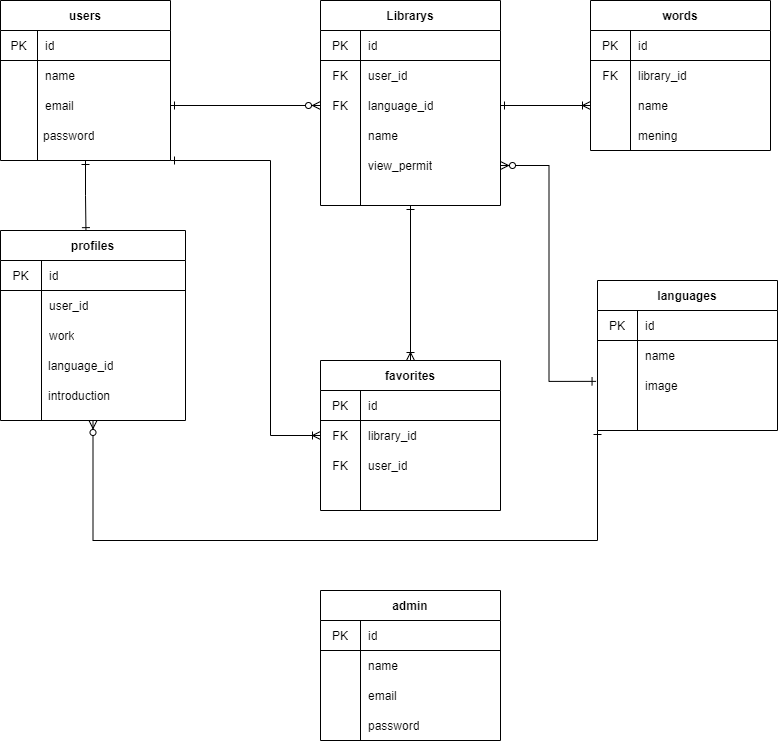

The diagram above was exported from draw.io. Its source (the exported page's mxGraphModel, read from the mxfile embedded in the PNG):
<mxGraphModel dx="564" dy="790" grid="1" gridSize="10" guides="1" tooltips="1" connect="1" arrows="1" fold="1" page="1" pageScale="1" pageWidth="827" pageHeight="1169" math="0" shadow="0">
  <root>
    <mxCell id="0" />
    <mxCell id="1" parent="0" />
    <mxCell id="27" style="edgeStyle=orthogonalEdgeStyle;rounded=0;orthogonalLoop=1;jettySize=auto;html=1;exitX=0.5;exitY=1;exitDx=0;exitDy=0;entryX=0.462;entryY=0.006;entryDx=0;entryDy=0;entryPerimeter=0;startArrow=ERone;startFill=0;endArrow=ERone;endFill=0;" parent="1" source="2" target="13" edge="1">
      <mxGeometry relative="1" as="geometry" />
    </mxCell>
    <mxCell id="80" style="edgeStyle=orthogonalEdgeStyle;rounded=0;orthogonalLoop=1;jettySize=auto;html=1;exitX=1;exitY=1;exitDx=0;exitDy=0;startArrow=ERone;startFill=0;endArrow=ERoneToMany;endFill=0;" parent="1" source="2" target="48" edge="1">
      <mxGeometry relative="1" as="geometry">
        <Array as="points">
          <mxPoint x="320" y="310" />
          <mxPoint x="320" y="585" />
        </Array>
      </mxGeometry>
    </mxCell>
    <mxCell id="2" value="users" style="shape=table;startSize=30;container=1;collapsible=0;childLayout=tableLayout;fixedRows=1;rowLines=0;fontStyle=1;align=center;" parent="1" vertex="1">
      <mxGeometry x="50" y="150" width="170" height="160" as="geometry" />
    </mxCell>
    <mxCell id="3" value="" style="shape=partialRectangle;html=1;whiteSpace=wrap;collapsible=0;dropTarget=0;pointerEvents=0;fillColor=none;top=0;left=0;bottom=1;right=0;points=[[0,0.5],[1,0.5]];portConstraint=eastwest;" parent="2" vertex="1">
      <mxGeometry y="30" width="170" height="30" as="geometry" />
    </mxCell>
    <mxCell id="4" value="PK" style="shape=partialRectangle;html=1;whiteSpace=wrap;connectable=0;fillColor=none;top=0;left=0;bottom=0;right=0;overflow=hidden;" parent="3" vertex="1">
      <mxGeometry width="37" height="30" as="geometry" />
    </mxCell>
    <mxCell id="5" value="id" style="shape=partialRectangle;html=1;whiteSpace=wrap;connectable=0;fillColor=none;top=0;left=0;bottom=0;right=0;align=left;spacingLeft=6;overflow=hidden;" parent="3" vertex="1">
      <mxGeometry x="37" width="133" height="30" as="geometry" />
    </mxCell>
    <mxCell id="6" value="" style="shape=partialRectangle;html=1;whiteSpace=wrap;collapsible=0;dropTarget=0;pointerEvents=0;fillColor=none;top=0;left=0;bottom=0;right=0;points=[[0,0.5],[1,0.5]];portConstraint=eastwest;" parent="2" vertex="1">
      <mxGeometry y="60" width="170" height="30" as="geometry" />
    </mxCell>
    <mxCell id="7" value="" style="shape=partialRectangle;html=1;whiteSpace=wrap;connectable=0;fillColor=none;top=0;left=0;bottom=0;right=0;overflow=hidden;" parent="6" vertex="1">
      <mxGeometry width="37" height="30" as="geometry" />
    </mxCell>
    <mxCell id="8" value="name" style="shape=partialRectangle;html=1;whiteSpace=wrap;connectable=0;fillColor=none;top=0;left=0;bottom=0;right=0;align=left;spacingLeft=6;overflow=hidden;" parent="6" vertex="1">
      <mxGeometry x="37" width="133" height="30" as="geometry" />
    </mxCell>
    <mxCell id="9" value="" style="shape=partialRectangle;html=1;whiteSpace=wrap;collapsible=0;dropTarget=0;pointerEvents=0;fillColor=none;top=0;left=0;bottom=0;right=0;points=[[0,0.5],[1,0.5]];portConstraint=eastwest;" parent="2" vertex="1">
      <mxGeometry y="90" width="170" height="30" as="geometry" />
    </mxCell>
    <mxCell id="10" value="" style="shape=partialRectangle;html=1;whiteSpace=wrap;connectable=0;fillColor=none;top=0;left=0;bottom=0;right=0;overflow=hidden;" parent="9" vertex="1">
      <mxGeometry width="37" height="30" as="geometry" />
    </mxCell>
    <mxCell id="11" value="email" style="shape=partialRectangle;html=1;whiteSpace=wrap;connectable=0;fillColor=none;top=0;left=0;bottom=0;right=0;align=left;spacingLeft=6;overflow=hidden;" parent="9" vertex="1">
      <mxGeometry x="37" width="133" height="30" as="geometry" />
    </mxCell>
    <mxCell id="12" value="password" style="shape=partialRectangle;html=1;whiteSpace=wrap;connectable=0;fillColor=none;top=0;left=0;bottom=0;right=0;align=left;spacingLeft=6;overflow=hidden;" parent="1" vertex="1">
      <mxGeometry x="85" y="270" width="187" height="30" as="geometry" />
    </mxCell>
    <mxCell id="81" style="edgeStyle=orthogonalEdgeStyle;rounded=0;orthogonalLoop=1;jettySize=auto;html=1;exitX=0.5;exitY=1;exitDx=0;exitDy=0;entryX=0;entryY=1;entryDx=0;entryDy=0;startArrow=ERzeroToMany;startFill=1;endArrow=ERone;endFill=0;" parent="1" source="13" target="54" edge="1">
      <mxGeometry relative="1" as="geometry">
        <Array as="points">
          <mxPoint x="143" y="690" />
          <mxPoint x="647" y="690" />
        </Array>
      </mxGeometry>
    </mxCell>
    <mxCell id="13" value="profiles" style="shape=table;startSize=30;container=1;collapsible=0;childLayout=tableLayout;fixedRows=1;rowLines=0;fontStyle=1;align=center;" parent="1" vertex="1">
      <mxGeometry x="50" y="380" width="185" height="190" as="geometry" />
    </mxCell>
    <mxCell id="14" value="" style="shape=partialRectangle;html=1;whiteSpace=wrap;collapsible=0;dropTarget=0;pointerEvents=0;fillColor=none;top=0;left=0;bottom=1;right=0;points=[[0,0.5],[1,0.5]];portConstraint=eastwest;" parent="13" vertex="1">
      <mxGeometry y="30" width="185" height="30" as="geometry" />
    </mxCell>
    <mxCell id="15" value="PK" style="shape=partialRectangle;html=1;whiteSpace=wrap;connectable=0;fillColor=none;top=0;left=0;bottom=0;right=0;overflow=hidden;" parent="14" vertex="1">
      <mxGeometry width="41" height="30" as="geometry" />
    </mxCell>
    <mxCell id="16" value="id" style="shape=partialRectangle;html=1;whiteSpace=wrap;connectable=0;fillColor=none;top=0;left=0;bottom=0;right=0;align=left;spacingLeft=6;overflow=hidden;" parent="14" vertex="1">
      <mxGeometry x="41" width="144" height="30" as="geometry" />
    </mxCell>
    <mxCell id="17" value="" style="shape=partialRectangle;html=1;whiteSpace=wrap;collapsible=0;dropTarget=0;pointerEvents=0;fillColor=none;top=0;left=0;bottom=0;right=0;points=[[0,0.5],[1,0.5]];portConstraint=eastwest;" parent="13" vertex="1">
      <mxGeometry y="60" width="185" height="30" as="geometry" />
    </mxCell>
    <mxCell id="18" value="" style="shape=partialRectangle;html=1;whiteSpace=wrap;connectable=0;fillColor=none;top=0;left=0;bottom=0;right=0;overflow=hidden;" parent="17" vertex="1">
      <mxGeometry width="41" height="30" as="geometry" />
    </mxCell>
    <mxCell id="19" value="user_id" style="shape=partialRectangle;html=1;whiteSpace=wrap;connectable=0;fillColor=none;top=0;left=0;bottom=0;right=0;align=left;spacingLeft=6;overflow=hidden;" parent="17" vertex="1">
      <mxGeometry x="41" width="144" height="30" as="geometry" />
    </mxCell>
    <mxCell id="20" value="" style="shape=partialRectangle;html=1;whiteSpace=wrap;collapsible=0;dropTarget=0;pointerEvents=0;fillColor=none;top=0;left=0;bottom=0;right=0;points=[[0,0.5],[1,0.5]];portConstraint=eastwest;" parent="13" vertex="1">
      <mxGeometry y="90" width="185" height="30" as="geometry" />
    </mxCell>
    <mxCell id="21" value="" style="shape=partialRectangle;html=1;whiteSpace=wrap;connectable=0;fillColor=none;top=0;left=0;bottom=0;right=0;overflow=hidden;" parent="20" vertex="1">
      <mxGeometry width="41" height="30" as="geometry" />
    </mxCell>
    <mxCell id="22" value="work" style="shape=partialRectangle;html=1;whiteSpace=wrap;connectable=0;fillColor=none;top=0;left=0;bottom=0;right=0;align=left;spacingLeft=6;overflow=hidden;" parent="20" vertex="1">
      <mxGeometry x="41" width="144" height="30" as="geometry" />
    </mxCell>
    <mxCell id="24" value="language_id" style="shape=partialRectangle;html=1;whiteSpace=wrap;connectable=0;fillColor=none;top=0;left=0;bottom=0;right=0;align=left;spacingLeft=6;overflow=hidden;" parent="1" vertex="1">
      <mxGeometry x="90" y="500" width="140" height="30" as="geometry" />
    </mxCell>
    <mxCell id="26" value="introduction" style="shape=partialRectangle;html=1;whiteSpace=wrap;connectable=0;fillColor=none;top=0;left=0;bottom=0;right=0;align=left;spacingLeft=6;overflow=hidden;" parent="1" vertex="1">
      <mxGeometry x="90" y="530" width="140" height="30" as="geometry" />
    </mxCell>
    <mxCell id="76" style="edgeStyle=orthogonalEdgeStyle;rounded=0;orthogonalLoop=1;jettySize=auto;html=1;exitX=0.5;exitY=1;exitDx=0;exitDy=0;entryX=0.5;entryY=0;entryDx=0;entryDy=0;startArrow=ERone;startFill=0;endArrow=ERoneToMany;endFill=0;" parent="1" source="28" target="44" edge="1">
      <mxGeometry relative="1" as="geometry" />
    </mxCell>
    <mxCell id="28" value="Librarys" style="shape=table;startSize=30;container=1;collapsible=0;childLayout=tableLayout;fixedRows=1;rowLines=0;fontStyle=1;align=center;" parent="1" vertex="1">
      <mxGeometry x="370" y="150" width="180" height="205" as="geometry" />
    </mxCell>
    <mxCell id="29" value="" style="shape=partialRectangle;html=1;whiteSpace=wrap;collapsible=0;dropTarget=0;pointerEvents=0;fillColor=none;top=0;left=0;bottom=1;right=0;points=[[0,0.5],[1,0.5]];portConstraint=eastwest;" parent="28" vertex="1">
      <mxGeometry y="30" width="180" height="30" as="geometry" />
    </mxCell>
    <mxCell id="30" value="PK" style="shape=partialRectangle;html=1;whiteSpace=wrap;connectable=0;fillColor=none;top=0;left=0;bottom=0;right=0;overflow=hidden;" parent="29" vertex="1">
      <mxGeometry width="40" height="30" as="geometry" />
    </mxCell>
    <mxCell id="31" value="id" style="shape=partialRectangle;html=1;whiteSpace=wrap;connectable=0;fillColor=none;top=0;left=0;bottom=0;right=0;align=left;spacingLeft=6;overflow=hidden;" parent="29" vertex="1">
      <mxGeometry x="40" width="140" height="30" as="geometry" />
    </mxCell>
    <mxCell id="32" value="" style="shape=partialRectangle;html=1;whiteSpace=wrap;collapsible=0;dropTarget=0;pointerEvents=0;fillColor=none;top=0;left=0;bottom=0;right=0;points=[[0,0.5],[1,0.5]];portConstraint=eastwest;" parent="28" vertex="1">
      <mxGeometry y="60" width="180" height="30" as="geometry" />
    </mxCell>
    <mxCell id="33" value="FK" style="shape=partialRectangle;html=1;whiteSpace=wrap;connectable=0;fillColor=none;top=0;left=0;bottom=0;right=0;overflow=hidden;" parent="32" vertex="1">
      <mxGeometry width="40" height="30" as="geometry" />
    </mxCell>
    <mxCell id="34" value="user_id" style="shape=partialRectangle;html=1;whiteSpace=wrap;connectable=0;fillColor=none;top=0;left=0;bottom=0;right=0;align=left;spacingLeft=6;overflow=hidden;" parent="32" vertex="1">
      <mxGeometry x="40" width="140" height="30" as="geometry" />
    </mxCell>
    <mxCell id="35" value="" style="shape=partialRectangle;html=1;whiteSpace=wrap;collapsible=0;dropTarget=0;pointerEvents=0;fillColor=none;top=0;left=0;bottom=0;right=0;points=[[0,0.5],[1,0.5]];portConstraint=eastwest;" parent="28" vertex="1">
      <mxGeometry y="90" width="180" height="30" as="geometry" />
    </mxCell>
    <mxCell id="36" value="FK" style="shape=partialRectangle;html=1;whiteSpace=wrap;connectable=0;fillColor=none;top=0;left=0;bottom=0;right=0;overflow=hidden;" parent="35" vertex="1">
      <mxGeometry width="40" height="30" as="geometry" />
    </mxCell>
    <mxCell id="37" value="language_id" style="shape=partialRectangle;html=1;whiteSpace=wrap;connectable=0;fillColor=none;top=0;left=0;bottom=0;right=0;align=left;spacingLeft=6;overflow=hidden;" parent="35" vertex="1">
      <mxGeometry x="40" width="140" height="30" as="geometry" />
    </mxCell>
    <mxCell id="38" value="" style="shape=partialRectangle;html=1;whiteSpace=wrap;collapsible=0;dropTarget=0;pointerEvents=0;fillColor=none;top=0;left=0;bottom=0;right=0;points=[[0,0.5],[1,0.5]];portConstraint=eastwest;" parent="1" vertex="1">
      <mxGeometry x="370" y="270" width="180" height="30" as="geometry" />
    </mxCell>
    <mxCell id="39" value="" style="shape=partialRectangle;html=1;whiteSpace=wrap;connectable=0;fillColor=none;top=0;left=0;bottom=0;right=0;overflow=hidden;" parent="38" vertex="1">
      <mxGeometry width="40" height="30" as="geometry" />
    </mxCell>
    <mxCell id="40" value="name" style="shape=partialRectangle;html=1;whiteSpace=wrap;connectable=0;fillColor=none;top=0;left=0;bottom=0;right=0;align=left;spacingLeft=6;overflow=hidden;" parent="38" vertex="1">
      <mxGeometry x="40" width="140" height="30" as="geometry" />
    </mxCell>
    <mxCell id="78" style="edgeStyle=orthogonalEdgeStyle;rounded=0;orthogonalLoop=1;jettySize=auto;html=1;exitX=1;exitY=0.5;exitDx=0;exitDy=0;entryX=-0.008;entryY=0.362;entryDx=0;entryDy=0;entryPerimeter=0;startArrow=ERzeroToMany;startFill=1;endArrow=ERone;endFill=0;" parent="1" source="41" target="61" edge="1">
      <mxGeometry relative="1" as="geometry" />
    </mxCell>
    <mxCell id="41" value="" style="shape=partialRectangle;html=1;whiteSpace=wrap;collapsible=0;dropTarget=0;pointerEvents=0;fillColor=none;top=0;left=0;bottom=0;right=0;points=[[0,0.5],[1,0.5]];portConstraint=eastwest;" parent="1" vertex="1">
      <mxGeometry x="370" y="300" width="180" height="30" as="geometry" />
    </mxCell>
    <mxCell id="42" value="" style="shape=partialRectangle;html=1;whiteSpace=wrap;connectable=0;fillColor=none;top=0;left=0;bottom=0;right=0;overflow=hidden;" parent="41" vertex="1">
      <mxGeometry width="40" height="30" as="geometry" />
    </mxCell>
    <mxCell id="43" value="view_permit" style="shape=partialRectangle;html=1;whiteSpace=wrap;connectable=0;fillColor=none;top=0;left=0;bottom=0;right=0;align=left;spacingLeft=6;overflow=hidden;" parent="41" vertex="1">
      <mxGeometry x="40" width="140" height="30" as="geometry" />
    </mxCell>
    <mxCell id="44" value="favorites" style="shape=table;startSize=30;container=1;collapsible=0;childLayout=tableLayout;fixedRows=1;rowLines=0;fontStyle=1;align=center;" parent="1" vertex="1">
      <mxGeometry x="370" y="510" width="180" height="150" as="geometry" />
    </mxCell>
    <mxCell id="45" value="" style="shape=partialRectangle;html=1;whiteSpace=wrap;collapsible=0;dropTarget=0;pointerEvents=0;fillColor=none;top=0;left=0;bottom=1;right=0;points=[[0,0.5],[1,0.5]];portConstraint=eastwest;" parent="44" vertex="1">
      <mxGeometry y="30" width="180" height="30" as="geometry" />
    </mxCell>
    <mxCell id="46" value="PK" style="shape=partialRectangle;html=1;whiteSpace=wrap;connectable=0;fillColor=none;top=0;left=0;bottom=0;right=0;overflow=hidden;" parent="45" vertex="1">
      <mxGeometry width="40" height="30" as="geometry" />
    </mxCell>
    <mxCell id="47" value="id" style="shape=partialRectangle;html=1;whiteSpace=wrap;connectable=0;fillColor=none;top=0;left=0;bottom=0;right=0;align=left;spacingLeft=6;overflow=hidden;" parent="45" vertex="1">
      <mxGeometry x="40" width="140" height="30" as="geometry" />
    </mxCell>
    <mxCell id="48" value="" style="shape=partialRectangle;html=1;whiteSpace=wrap;collapsible=0;dropTarget=0;pointerEvents=0;fillColor=none;top=0;left=0;bottom=0;right=0;points=[[0,0.5],[1,0.5]];portConstraint=eastwest;" parent="44" vertex="1">
      <mxGeometry y="60" width="180" height="30" as="geometry" />
    </mxCell>
    <mxCell id="49" value="FK" style="shape=partialRectangle;html=1;whiteSpace=wrap;connectable=0;fillColor=none;top=0;left=0;bottom=0;right=0;overflow=hidden;" parent="48" vertex="1">
      <mxGeometry width="40" height="30" as="geometry" />
    </mxCell>
    <mxCell id="50" value="library_id" style="shape=partialRectangle;html=1;whiteSpace=wrap;connectable=0;fillColor=none;top=0;left=0;bottom=0;right=0;align=left;spacingLeft=6;overflow=hidden;" parent="48" vertex="1">
      <mxGeometry x="40" width="140" height="30" as="geometry" />
    </mxCell>
    <mxCell id="51" value="" style="shape=partialRectangle;html=1;whiteSpace=wrap;collapsible=0;dropTarget=0;pointerEvents=0;fillColor=none;top=0;left=0;bottom=0;right=0;points=[[0,0.5],[1,0.5]];portConstraint=eastwest;" parent="44" vertex="1">
      <mxGeometry y="90" width="180" height="30" as="geometry" />
    </mxCell>
    <mxCell id="52" value="FK" style="shape=partialRectangle;html=1;whiteSpace=wrap;connectable=0;fillColor=none;top=0;left=0;bottom=0;right=0;overflow=hidden;" parent="51" vertex="1">
      <mxGeometry width="40" height="30" as="geometry" />
    </mxCell>
    <mxCell id="53" value="user_id" style="shape=partialRectangle;html=1;whiteSpace=wrap;connectable=0;fillColor=none;top=0;left=0;bottom=0;right=0;align=left;spacingLeft=6;overflow=hidden;" parent="51" vertex="1">
      <mxGeometry x="40" width="140" height="30" as="geometry" />
    </mxCell>
    <mxCell id="54" value="languages" style="shape=table;startSize=30;container=1;collapsible=0;childLayout=tableLayout;fixedRows=1;rowLines=0;fontStyle=1;align=center;" parent="1" vertex="1">
      <mxGeometry x="647" y="430" width="180" height="150" as="geometry" />
    </mxCell>
    <mxCell id="55" value="" style="shape=partialRectangle;html=1;whiteSpace=wrap;collapsible=0;dropTarget=0;pointerEvents=0;fillColor=none;top=0;left=0;bottom=1;right=0;points=[[0,0.5],[1,0.5]];portConstraint=eastwest;" parent="54" vertex="1">
      <mxGeometry y="30" width="180" height="30" as="geometry" />
    </mxCell>
    <mxCell id="56" value="PK" style="shape=partialRectangle;html=1;whiteSpace=wrap;connectable=0;fillColor=none;top=0;left=0;bottom=0;right=0;overflow=hidden;" parent="55" vertex="1">
      <mxGeometry width="40" height="30" as="geometry" />
    </mxCell>
    <mxCell id="57" value="id" style="shape=partialRectangle;html=1;whiteSpace=wrap;connectable=0;fillColor=none;top=0;left=0;bottom=0;right=0;align=left;spacingLeft=6;overflow=hidden;" parent="55" vertex="1">
      <mxGeometry x="40" width="140" height="30" as="geometry" />
    </mxCell>
    <mxCell id="58" value="" style="shape=partialRectangle;html=1;whiteSpace=wrap;collapsible=0;dropTarget=0;pointerEvents=0;fillColor=none;top=0;left=0;bottom=0;right=0;points=[[0,0.5],[1,0.5]];portConstraint=eastwest;" parent="54" vertex="1">
      <mxGeometry y="60" width="180" height="30" as="geometry" />
    </mxCell>
    <mxCell id="59" value="" style="shape=partialRectangle;html=1;whiteSpace=wrap;connectable=0;fillColor=none;top=0;left=0;bottom=0;right=0;overflow=hidden;" parent="58" vertex="1">
      <mxGeometry width="40" height="30" as="geometry" />
    </mxCell>
    <mxCell id="60" value="name" style="shape=partialRectangle;html=1;whiteSpace=wrap;connectable=0;fillColor=none;top=0;left=0;bottom=0;right=0;align=left;spacingLeft=6;overflow=hidden;" parent="58" vertex="1">
      <mxGeometry x="40" width="140" height="30" as="geometry" />
    </mxCell>
    <mxCell id="61" value="" style="shape=partialRectangle;html=1;whiteSpace=wrap;collapsible=0;dropTarget=0;pointerEvents=0;fillColor=none;top=0;left=0;bottom=0;right=0;points=[[0,0.5],[1,0.5]];portConstraint=eastwest;" parent="54" vertex="1">
      <mxGeometry y="90" width="180" height="30" as="geometry" />
    </mxCell>
    <mxCell id="62" value="" style="shape=partialRectangle;html=1;whiteSpace=wrap;connectable=0;fillColor=none;top=0;left=0;bottom=0;right=0;overflow=hidden;" parent="61" vertex="1">
      <mxGeometry width="40" height="30" as="geometry" />
    </mxCell>
    <mxCell id="63" value="image" style="shape=partialRectangle;html=1;whiteSpace=wrap;connectable=0;fillColor=none;top=0;left=0;bottom=0;right=0;align=left;spacingLeft=6;overflow=hidden;" parent="61" vertex="1">
      <mxGeometry x="40" width="140" height="30" as="geometry" />
    </mxCell>
    <mxCell id="64" value="words" style="shape=table;startSize=30;container=1;collapsible=0;childLayout=tableLayout;fixedRows=1;rowLines=0;fontStyle=1;align=center;" parent="1" vertex="1">
      <mxGeometry x="640" y="150" width="180" height="150" as="geometry" />
    </mxCell>
    <mxCell id="65" value="" style="shape=partialRectangle;html=1;whiteSpace=wrap;collapsible=0;dropTarget=0;pointerEvents=0;fillColor=none;top=0;left=0;bottom=1;right=0;points=[[0,0.5],[1,0.5]];portConstraint=eastwest;" parent="64" vertex="1">
      <mxGeometry y="30" width="180" height="30" as="geometry" />
    </mxCell>
    <mxCell id="66" value="PK" style="shape=partialRectangle;html=1;whiteSpace=wrap;connectable=0;fillColor=none;top=0;left=0;bottom=0;right=0;overflow=hidden;" parent="65" vertex="1">
      <mxGeometry width="40" height="30" as="geometry" />
    </mxCell>
    <mxCell id="67" value="id" style="shape=partialRectangle;html=1;whiteSpace=wrap;connectable=0;fillColor=none;top=0;left=0;bottom=0;right=0;align=left;spacingLeft=6;overflow=hidden;" parent="65" vertex="1">
      <mxGeometry x="40" width="140" height="30" as="geometry" />
    </mxCell>
    <mxCell id="68" value="" style="shape=partialRectangle;html=1;whiteSpace=wrap;collapsible=0;dropTarget=0;pointerEvents=0;fillColor=none;top=0;left=0;bottom=0;right=0;points=[[0,0.5],[1,0.5]];portConstraint=eastwest;" parent="64" vertex="1">
      <mxGeometry y="60" width="180" height="30" as="geometry" />
    </mxCell>
    <mxCell id="69" value="FK" style="shape=partialRectangle;html=1;whiteSpace=wrap;connectable=0;fillColor=none;top=0;left=0;bottom=0;right=0;overflow=hidden;" parent="68" vertex="1">
      <mxGeometry width="40" height="30" as="geometry" />
    </mxCell>
    <mxCell id="70" value="library_id" style="shape=partialRectangle;html=1;whiteSpace=wrap;connectable=0;fillColor=none;top=0;left=0;bottom=0;right=0;align=left;spacingLeft=6;overflow=hidden;" parent="68" vertex="1">
      <mxGeometry x="40" width="140" height="30" as="geometry" />
    </mxCell>
    <mxCell id="71" value="" style="shape=partialRectangle;html=1;whiteSpace=wrap;collapsible=0;dropTarget=0;pointerEvents=0;fillColor=none;top=0;left=0;bottom=0;right=0;points=[[0,0.5],[1,0.5]];portConstraint=eastwest;" parent="64" vertex="1">
      <mxGeometry y="90" width="180" height="30" as="geometry" />
    </mxCell>
    <mxCell id="72" value="" style="shape=partialRectangle;html=1;whiteSpace=wrap;connectable=0;fillColor=none;top=0;left=0;bottom=0;right=0;overflow=hidden;" parent="71" vertex="1">
      <mxGeometry width="40" height="30" as="geometry" />
    </mxCell>
    <mxCell id="73" value="name" style="shape=partialRectangle;html=1;whiteSpace=wrap;connectable=0;fillColor=none;top=0;left=0;bottom=0;right=0;align=left;spacingLeft=6;overflow=hidden;" parent="71" vertex="1">
      <mxGeometry x="40" width="140" height="30" as="geometry" />
    </mxCell>
    <mxCell id="74" value="mening" style="shape=partialRectangle;html=1;whiteSpace=wrap;connectable=0;fillColor=none;top=0;left=0;bottom=0;right=0;align=left;spacingLeft=6;overflow=hidden;" parent="1" vertex="1">
      <mxGeometry x="680" y="270" width="140" height="30" as="geometry" />
    </mxCell>
    <mxCell id="75" style="edgeStyle=orthogonalEdgeStyle;rounded=0;orthogonalLoop=1;jettySize=auto;html=1;exitX=1;exitY=0.5;exitDx=0;exitDy=0;entryX=0;entryY=0.5;entryDx=0;entryDy=0;startArrow=ERone;startFill=0;endArrow=ERzeroToMany;endFill=1;" parent="1" source="9" target="35" edge="1">
      <mxGeometry relative="1" as="geometry" />
    </mxCell>
    <mxCell id="77" style="edgeStyle=orthogonalEdgeStyle;rounded=0;orthogonalLoop=1;jettySize=auto;html=1;exitX=1;exitY=0.5;exitDx=0;exitDy=0;entryX=0;entryY=0.5;entryDx=0;entryDy=0;startArrow=ERone;startFill=0;endArrow=ERoneToMany;endFill=0;" parent="1" source="35" target="71" edge="1">
      <mxGeometry relative="1" as="geometry" />
    </mxCell>
    <mxCell id="82" value="admin" style="shape=table;startSize=30;container=1;collapsible=0;childLayout=tableLayout;fixedRows=1;rowLines=0;fontStyle=1;align=center;" vertex="1" parent="1">
      <mxGeometry x="370" y="740" width="180" height="150" as="geometry" />
    </mxCell>
    <mxCell id="83" value="" style="shape=partialRectangle;html=1;whiteSpace=wrap;collapsible=0;dropTarget=0;pointerEvents=0;fillColor=none;top=0;left=0;bottom=1;right=0;points=[[0,0.5],[1,0.5]];portConstraint=eastwest;" vertex="1" parent="82">
      <mxGeometry y="30" width="180" height="30" as="geometry" />
    </mxCell>
    <mxCell id="84" value="PK" style="shape=partialRectangle;html=1;whiteSpace=wrap;connectable=0;fillColor=none;top=0;left=0;bottom=0;right=0;overflow=hidden;" vertex="1" parent="83">
      <mxGeometry width="40" height="30" as="geometry" />
    </mxCell>
    <mxCell id="85" value="id" style="shape=partialRectangle;html=1;whiteSpace=wrap;connectable=0;fillColor=none;top=0;left=0;bottom=0;right=0;align=left;spacingLeft=6;overflow=hidden;" vertex="1" parent="83">
      <mxGeometry x="40" width="140" height="30" as="geometry" />
    </mxCell>
    <mxCell id="86" value="" style="shape=partialRectangle;html=1;whiteSpace=wrap;collapsible=0;dropTarget=0;pointerEvents=0;fillColor=none;top=0;left=0;bottom=0;right=0;points=[[0,0.5],[1,0.5]];portConstraint=eastwest;" vertex="1" parent="82">
      <mxGeometry y="60" width="180" height="30" as="geometry" />
    </mxCell>
    <mxCell id="87" value="" style="shape=partialRectangle;html=1;whiteSpace=wrap;connectable=0;fillColor=none;top=0;left=0;bottom=0;right=0;overflow=hidden;" vertex="1" parent="86">
      <mxGeometry width="40" height="30" as="geometry" />
    </mxCell>
    <mxCell id="88" value="name" style="shape=partialRectangle;html=1;whiteSpace=wrap;connectable=0;fillColor=none;top=0;left=0;bottom=0;right=0;align=left;spacingLeft=6;overflow=hidden;" vertex="1" parent="86">
      <mxGeometry x="40" width="140" height="30" as="geometry" />
    </mxCell>
    <mxCell id="89" value="" style="shape=partialRectangle;html=1;whiteSpace=wrap;collapsible=0;dropTarget=0;pointerEvents=0;fillColor=none;top=0;left=0;bottom=0;right=0;points=[[0,0.5],[1,0.5]];portConstraint=eastwest;" vertex="1" parent="82">
      <mxGeometry y="90" width="180" height="30" as="geometry" />
    </mxCell>
    <mxCell id="90" value="" style="shape=partialRectangle;html=1;whiteSpace=wrap;connectable=0;fillColor=none;top=0;left=0;bottom=0;right=0;overflow=hidden;" vertex="1" parent="89">
      <mxGeometry width="40" height="30" as="geometry" />
    </mxCell>
    <mxCell id="91" value="email" style="shape=partialRectangle;html=1;whiteSpace=wrap;connectable=0;fillColor=none;top=0;left=0;bottom=0;right=0;align=left;spacingLeft=6;overflow=hidden;" vertex="1" parent="89">
      <mxGeometry x="40" width="140" height="30" as="geometry" />
    </mxCell>
    <mxCell id="92" value="password" style="shape=partialRectangle;html=1;whiteSpace=wrap;connectable=0;fillColor=none;top=0;left=0;bottom=0;right=0;align=left;spacingLeft=6;overflow=hidden;" vertex="1" parent="1">
      <mxGeometry x="410" y="860" width="140" height="30" as="geometry" />
    </mxCell>
  </root>
</mxGraphModel>